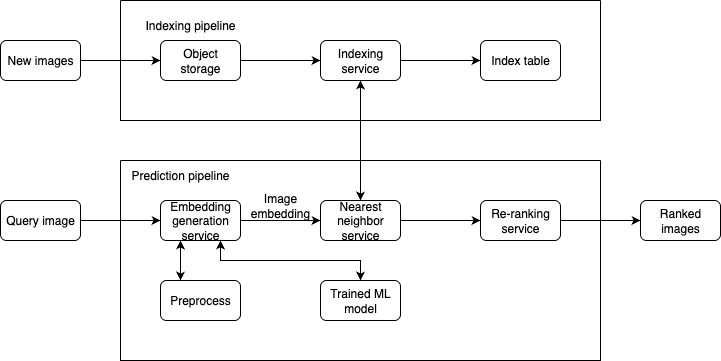

The diagram above was exported from draw.io. Its source (the exported page's mxGraphModel, read from the mxfile embedded in the PNG):
<mxGraphModel dx="976" dy="568" grid="1" gridSize="10" guides="1" tooltips="1" connect="1" arrows="1" fold="1" page="1" pageScale="1" pageWidth="850" pageHeight="1100" math="0" shadow="0">
  <root>
    <mxCell id="0" />
    <mxCell id="1" parent="0" />
    <mxCell id="l1ZWfpOvFa45eJeAlfOC-3" value="" style="swimlane;startSize=0;" parent="1" vertex="1">
      <mxGeometry x="200" y="80" width="480" height="120" as="geometry" />
    </mxCell>
    <mxCell id="l1ZWfpOvFa45eJeAlfOC-5" value="Index table" style="rounded=1;whiteSpace=wrap;html=1;" parent="l1ZWfpOvFa45eJeAlfOC-3" vertex="1">
      <mxGeometry x="360" y="40" width="80" height="40" as="geometry" />
    </mxCell>
    <mxCell id="l1ZWfpOvFa45eJeAlfOC-20" style="edgeStyle=orthogonalEdgeStyle;rounded=0;orthogonalLoop=1;jettySize=auto;html=1;exitX=1;exitY=0.5;exitDx=0;exitDy=0;entryX=0;entryY=0.5;entryDx=0;entryDy=0;" parent="l1ZWfpOvFa45eJeAlfOC-3" source="l1ZWfpOvFa45eJeAlfOC-6" target="l1ZWfpOvFa45eJeAlfOC-7" edge="1">
      <mxGeometry relative="1" as="geometry" />
    </mxCell>
    <mxCell id="l1ZWfpOvFa45eJeAlfOC-6" value="Object storage" style="rounded=1;whiteSpace=wrap;html=1;" parent="l1ZWfpOvFa45eJeAlfOC-3" vertex="1">
      <mxGeometry x="40" y="40" width="80" height="40" as="geometry" />
    </mxCell>
    <mxCell id="l1ZWfpOvFa45eJeAlfOC-21" style="edgeStyle=orthogonalEdgeStyle;rounded=0;orthogonalLoop=1;jettySize=auto;html=1;exitX=1;exitY=0.5;exitDx=0;exitDy=0;entryX=0;entryY=0.5;entryDx=0;entryDy=0;" parent="l1ZWfpOvFa45eJeAlfOC-3" source="l1ZWfpOvFa45eJeAlfOC-7" target="l1ZWfpOvFa45eJeAlfOC-5" edge="1">
      <mxGeometry relative="1" as="geometry" />
    </mxCell>
    <mxCell id="l1ZWfpOvFa45eJeAlfOC-7" value="Indexing service" style="rounded=1;whiteSpace=wrap;html=1;" parent="l1ZWfpOvFa45eJeAlfOC-3" vertex="1">
      <mxGeometry x="200" y="40" width="80" height="40" as="geometry" />
    </mxCell>
    <mxCell id="l1ZWfpOvFa45eJeAlfOC-4" value="" style="swimlane;startSize=0;" parent="1" vertex="1">
      <mxGeometry x="200" y="240" width="480" height="200" as="geometry" />
    </mxCell>
    <mxCell id="l1ZWfpOvFa45eJeAlfOC-22" style="edgeStyle=orthogonalEdgeStyle;rounded=0;orthogonalLoop=1;jettySize=auto;html=1;exitX=1;exitY=0.5;exitDx=0;exitDy=0;entryX=0;entryY=0.5;entryDx=0;entryDy=0;" parent="l1ZWfpOvFa45eJeAlfOC-4" source="l1ZWfpOvFa45eJeAlfOC-8" target="l1ZWfpOvFa45eJeAlfOC-9" edge="1">
      <mxGeometry relative="1" as="geometry" />
    </mxCell>
    <mxCell id="l1ZWfpOvFa45eJeAlfOC-26" style="edgeStyle=orthogonalEdgeStyle;rounded=0;orthogonalLoop=1;jettySize=auto;html=1;exitX=0.75;exitY=1;exitDx=0;exitDy=0;entryX=0.5;entryY=0;entryDx=0;entryDy=0;" parent="l1ZWfpOvFa45eJeAlfOC-4" source="l1ZWfpOvFa45eJeAlfOC-8" target="l1ZWfpOvFa45eJeAlfOC-12" edge="1">
      <mxGeometry relative="1" as="geometry" />
    </mxCell>
    <mxCell id="qn2sMM9tRt81M4wvJffz-2" style="edgeStyle=orthogonalEdgeStyle;rounded=0;orthogonalLoop=1;jettySize=auto;html=1;exitX=0.25;exitY=1;exitDx=0;exitDy=0;entryX=0.25;entryY=0;entryDx=0;entryDy=0;" edge="1" parent="l1ZWfpOvFa45eJeAlfOC-4" source="l1ZWfpOvFa45eJeAlfOC-8" target="l1ZWfpOvFa45eJeAlfOC-11">
      <mxGeometry relative="1" as="geometry" />
    </mxCell>
    <mxCell id="l1ZWfpOvFa45eJeAlfOC-8" value="Embedding generation service" style="rounded=1;whiteSpace=wrap;html=1;" parent="l1ZWfpOvFa45eJeAlfOC-4" vertex="1">
      <mxGeometry x="40" y="40" width="80" height="40" as="geometry" />
    </mxCell>
    <mxCell id="l1ZWfpOvFa45eJeAlfOC-23" style="edgeStyle=orthogonalEdgeStyle;rounded=0;orthogonalLoop=1;jettySize=auto;html=1;exitX=1;exitY=0.5;exitDx=0;exitDy=0;entryX=0;entryY=0.5;entryDx=0;entryDy=0;" parent="l1ZWfpOvFa45eJeAlfOC-4" source="l1ZWfpOvFa45eJeAlfOC-9" target="l1ZWfpOvFa45eJeAlfOC-10" edge="1">
      <mxGeometry relative="1" as="geometry" />
    </mxCell>
    <mxCell id="l1ZWfpOvFa45eJeAlfOC-9" value="Nearest neighbor service" style="rounded=1;whiteSpace=wrap;html=1;" parent="l1ZWfpOvFa45eJeAlfOC-4" vertex="1">
      <mxGeometry x="200" y="40" width="80" height="40" as="geometry" />
    </mxCell>
    <mxCell id="l1ZWfpOvFa45eJeAlfOC-10" value="Re-ranking service" style="rounded=1;whiteSpace=wrap;html=1;" parent="l1ZWfpOvFa45eJeAlfOC-4" vertex="1">
      <mxGeometry x="360" y="40" width="80" height="40" as="geometry" />
    </mxCell>
    <mxCell id="qn2sMM9tRt81M4wvJffz-3" style="edgeStyle=orthogonalEdgeStyle;rounded=0;orthogonalLoop=1;jettySize=auto;html=1;exitX=0.25;exitY=0;exitDx=0;exitDy=0;entryX=0.25;entryY=1;entryDx=0;entryDy=0;" edge="1" parent="l1ZWfpOvFa45eJeAlfOC-4" source="l1ZWfpOvFa45eJeAlfOC-11" target="l1ZWfpOvFa45eJeAlfOC-8">
      <mxGeometry relative="1" as="geometry" />
    </mxCell>
    <mxCell id="l1ZWfpOvFa45eJeAlfOC-11" value="Preprocess" style="rounded=1;whiteSpace=wrap;html=1;" parent="l1ZWfpOvFa45eJeAlfOC-4" vertex="1">
      <mxGeometry x="40" y="120" width="80" height="40" as="geometry" />
    </mxCell>
    <mxCell id="l1ZWfpOvFa45eJeAlfOC-28" style="edgeStyle=orthogonalEdgeStyle;rounded=0;orthogonalLoop=1;jettySize=auto;html=1;exitX=0.5;exitY=0;exitDx=0;exitDy=0;entryX=0.75;entryY=1;entryDx=0;entryDy=0;" parent="l1ZWfpOvFa45eJeAlfOC-4" source="l1ZWfpOvFa45eJeAlfOC-12" target="l1ZWfpOvFa45eJeAlfOC-8" edge="1">
      <mxGeometry relative="1" as="geometry" />
    </mxCell>
    <mxCell id="l1ZWfpOvFa45eJeAlfOC-12" value="Trained ML model" style="rounded=1;whiteSpace=wrap;html=1;" parent="l1ZWfpOvFa45eJeAlfOC-4" vertex="1">
      <mxGeometry x="200" y="120" width="80" height="40" as="geometry" />
    </mxCell>
    <mxCell id="l1ZWfpOvFa45eJeAlfOC-29" value="Prediction pipeline" style="text;html=1;strokeColor=none;fillColor=none;align=center;verticalAlign=middle;whiteSpace=wrap;rounded=0;" parent="l1ZWfpOvFa45eJeAlfOC-4" vertex="1">
      <mxGeometry width="120" height="30" as="geometry" />
    </mxCell>
    <mxCell id="l1ZWfpOvFa45eJeAlfOC-37" value="Image embedding" style="text;html=1;strokeColor=none;fillColor=none;align=center;verticalAlign=middle;whiteSpace=wrap;rounded=0;" parent="l1ZWfpOvFa45eJeAlfOC-4" vertex="1">
      <mxGeometry x="120" y="30" width="80" height="30" as="geometry" />
    </mxCell>
    <mxCell id="l1ZWfpOvFa45eJeAlfOC-18" style="edgeStyle=orthogonalEdgeStyle;rounded=0;orthogonalLoop=1;jettySize=auto;html=1;exitX=0.5;exitY=1;exitDx=0;exitDy=0;entryX=0.5;entryY=0;entryDx=0;entryDy=0;" parent="1" source="l1ZWfpOvFa45eJeAlfOC-7" target="l1ZWfpOvFa45eJeAlfOC-9" edge="1">
      <mxGeometry relative="1" as="geometry" />
    </mxCell>
    <mxCell id="l1ZWfpOvFa45eJeAlfOC-19" style="edgeStyle=orthogonalEdgeStyle;rounded=0;orthogonalLoop=1;jettySize=auto;html=1;exitX=0.5;exitY=0;exitDx=0;exitDy=0;entryX=0.5;entryY=1;entryDx=0;entryDy=0;" parent="1" source="l1ZWfpOvFa45eJeAlfOC-9" target="l1ZWfpOvFa45eJeAlfOC-7" edge="1">
      <mxGeometry relative="1" as="geometry" />
    </mxCell>
    <mxCell id="l1ZWfpOvFa45eJeAlfOC-30" value="Indexing pipeline" style="text;html=1;strokeColor=none;fillColor=none;align=center;verticalAlign=middle;whiteSpace=wrap;rounded=0;" parent="1" vertex="1">
      <mxGeometry x="210" y="90" width="120" height="30" as="geometry" />
    </mxCell>
    <mxCell id="l1ZWfpOvFa45eJeAlfOC-32" style="edgeStyle=orthogonalEdgeStyle;rounded=0;orthogonalLoop=1;jettySize=auto;html=1;exitX=1;exitY=0.5;exitDx=0;exitDy=0;entryX=0;entryY=0.5;entryDx=0;entryDy=0;" parent="1" source="l1ZWfpOvFa45eJeAlfOC-31" target="l1ZWfpOvFa45eJeAlfOC-6" edge="1">
      <mxGeometry relative="1" as="geometry" />
    </mxCell>
    <mxCell id="l1ZWfpOvFa45eJeAlfOC-31" value="New images" style="rounded=1;whiteSpace=wrap;html=1;" parent="1" vertex="1">
      <mxGeometry x="80" y="120" width="80" height="40" as="geometry" />
    </mxCell>
    <mxCell id="l1ZWfpOvFa45eJeAlfOC-34" style="edgeStyle=orthogonalEdgeStyle;rounded=0;orthogonalLoop=1;jettySize=auto;html=1;exitX=1;exitY=0.5;exitDx=0;exitDy=0;entryX=0;entryY=0.5;entryDx=0;entryDy=0;" parent="1" source="l1ZWfpOvFa45eJeAlfOC-33" target="l1ZWfpOvFa45eJeAlfOC-8" edge="1">
      <mxGeometry relative="1" as="geometry" />
    </mxCell>
    <mxCell id="l1ZWfpOvFa45eJeAlfOC-33" value="Query image" style="rounded=1;whiteSpace=wrap;html=1;" parent="1" vertex="1">
      <mxGeometry x="80" y="280" width="80" height="40" as="geometry" />
    </mxCell>
    <mxCell id="l1ZWfpOvFa45eJeAlfOC-35" value="Ranked images" style="rounded=1;whiteSpace=wrap;html=1;" parent="1" vertex="1">
      <mxGeometry x="720" y="280" width="80" height="40" as="geometry" />
    </mxCell>
    <mxCell id="l1ZWfpOvFa45eJeAlfOC-36" style="edgeStyle=orthogonalEdgeStyle;rounded=0;orthogonalLoop=1;jettySize=auto;html=1;exitX=1;exitY=0.5;exitDx=0;exitDy=0;entryX=0;entryY=0.5;entryDx=0;entryDy=0;" parent="1" source="l1ZWfpOvFa45eJeAlfOC-10" target="l1ZWfpOvFa45eJeAlfOC-35" edge="1">
      <mxGeometry relative="1" as="geometry" />
    </mxCell>
  </root>
</mxGraphModel>